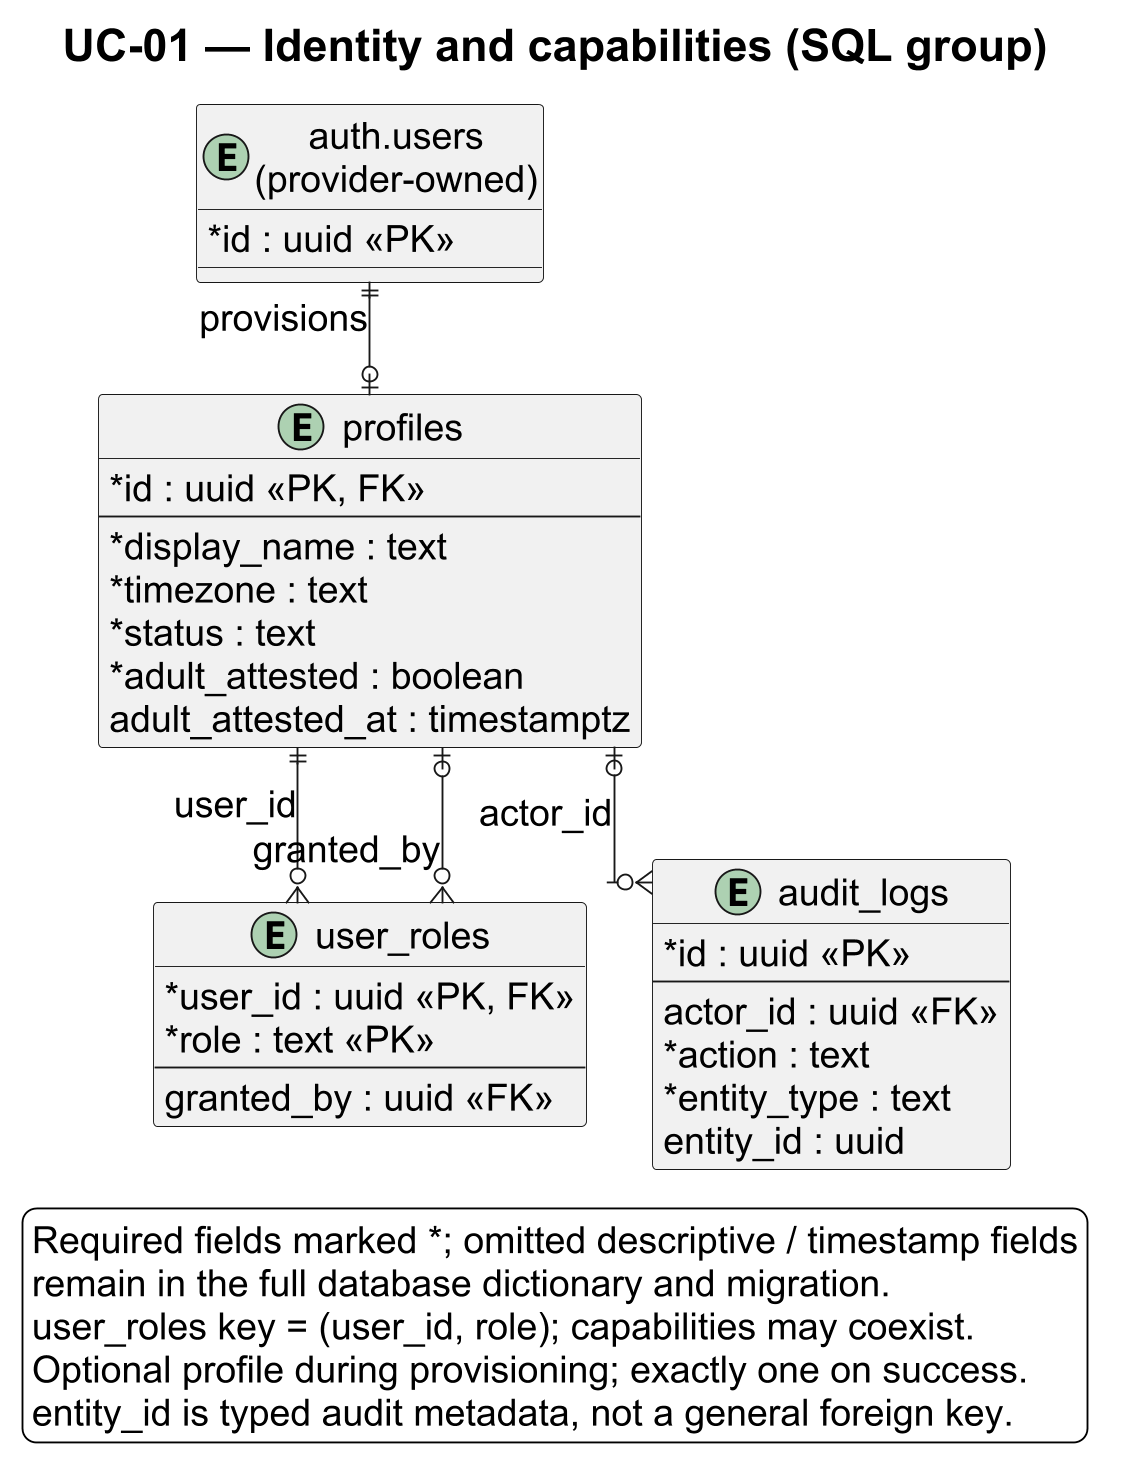

The diagram above was rendered by PlantUML. Its source (embedded in the PNG):
@startuml
title UC-01 — Identity and capabilities (SQL group)
top to bottom direction
skinparam backgroundColor white
skinparam defaultFontName Arial
skinparam defaultFontSize 20
skinparam legendFontSize 20
skinparam titleFontSize 24
skinparam shadowing false
skinparam dpi 180
skinparam linetype ortho
skinparam classAttributeIconSize 0
skinparam entityBackgroundColor #F4F7FB
entity "auth.users\n(provider-owned)" as identities {
  * id : uuid <<PK>>
}
entity "profiles" as profiles {
  * id : uuid <<PK, FK>>
  --
  * display_name : text
  * timezone : text
  * status : text
  * adult_attested : boolean
  adult_attested_at : timestamptz
}
entity "user_roles" as roles {
  * user_id : uuid <<PK, FK>>
  * role : text <<PK>>
  --
  granted_by : uuid <<FK>>
}
entity "audit_logs" as audits {
  * id : uuid <<PK>>
  --
  actor_id : uuid <<FK>>
  * action : text
  * entity_type : text
  entity_id : uuid
}
identities ||--o| profiles : provisions
profiles ||--o{ roles : user_id
profiles |o--o{ roles : granted_by
profiles |o--o{ audits : actor_id
legend bottom
  Required fields marked *; omitted descriptive / timestamp fields
  remain in the full database dictionary and migration.
  user_roles key = (user_id, role); capabilities may coexist.
  Optional profile during provisioning; exactly one on success.
  entity_id is typed audit metadata, not a general foreign key.
endlegend
@enduml